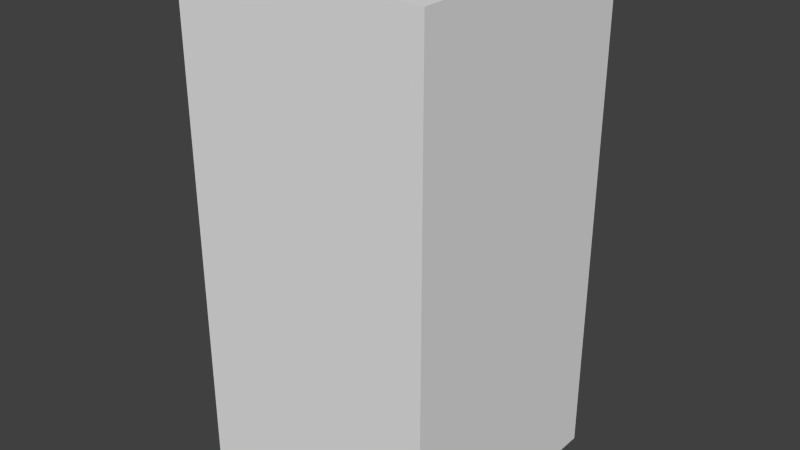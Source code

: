 # Source: brownTreeFour.blend  (saved by Blender 2.68.0; exported with 4.5.12 LTS)
import bpy
from mathutils import Matrix  # noqa: F401  (used for matrix-valued properties, if any)

bpy.ops.wm.read_factory_settings(use_empty=True)
scene = bpy.context.scene
scene.name = 'Scene'

# ---- collections
col_collection_1 = bpy.data.collections.new('Collection 1'); scene.collection.children.link(col_collection_1)

# ---- world
world_world = bpy.data.worlds.new('World'); scene.world = world_world
world_world.color = (0.05088, 0.05088, 0.05088)
world_world.use_sun_shadow = False
world_world.sun_shadow_jitter_overblur = 0.0
world_world.cycles.sampling_method = 'MANUAL'
world_world.cycles.sample_map_resolution = 256

# ---- meshes
me_browntreefour = bpy.data.meshes.new('brownTreeFour')
me_browntreefour.from_pydata([(-0.5, -0.5, -1.0), (-0.5, 0.5, -1.0), (0.5, 0.5, -1.0), (0.5, -0.5, -1.0), (-0.5, -0.5, 1.0), (-0.5, 0.5, 1.0), (0.5, 0.5, 1.0), (0.5, -0.5, 1.0)], [], [(4, 5, 1, 0), (5, 6, 2, 1), (6, 7, 3, 2), (7, 4, 0, 3), (0, 1, 2, 3), (7, 6, 5, 4)])
me_browntreefour.use_remesh_preserve_volume = False
me_browntreefour.use_remesh_preserve_attributes = False
me_browntreefour.use_mirror_vertex_groups = False
me_browntreefour.update()

# ---- objects
ob_browntreefour = bpy.data.objects.new('brownTreeFour', me_browntreefour)

# ---- transforms, parenting, visibility, modifiers, constraints
ob_browntreefour.location = (0.0, 0.0, 0.0)
ob_browntreefour.lineart.crease_threshold = 0.0

# ---- collection membership
col_collection_1.objects.link(ob_browntreefour)

# ---- scene / render settings (as saved in the file)
scene.frame_start = 1; scene.frame_end = 250; scene.frame_set(1)
scene.render.engine = 'BLENDER_EEVEE_NEXT'
scene.render.image_settings.color_mode = 'RGB'
scene.render.image_settings.compression = 90
scene.render.resolution_percentage = 50
scene.render.dither_intensity = 0.0
scene.cycles.use_denoising = False
scene.cycles.samples = 10
scene.cycles.sampling_pattern = 'TABULATED_SOBOL'
scene.cycles.light_sampling_threshold = 0.0
scene.cycles.use_adaptive_sampling = False
scene.cycles.use_light_tree = False
scene.cycles.blur_glossy = 0.0
scene.cycles.volume_bounces = 1
scene.cycles.pixel_filter_type = 'GAUSSIAN'
scene.cycles.sample_clamp_indirect = 0.0
scene.view_settings.view_transform = 'Standard'
bpy.context.view_layer.update()

# ---- added for rendering (the .blend has no active camera and no usable light): camera, sun
cam_auto = bpy.data.cameras.new('AutoCamera')
cam_auto.lens = 50.0
cam_auto.sensor_width = 36.0
cam_auto.clip_end = 1000.0
ob_auto_camera = bpy.data.objects.new('AutoCamera', cam_auto)
scene.collection.objects.link(ob_auto_camera)
ob_auto_camera.location = (2.26633, -2.71959, 1.81306)
ob_auto_camera.rotation_euler = (1.09748, -7.21219e-08, 0.694738)
scene.camera = ob_auto_camera
light_auto_sun = bpy.data.lights.new('AutoSun', 'SUN')
light_auto_sun.energy = 3.0
light_auto_sun.angle = 0.0523599
ob_auto_sun = bpy.data.objects.new('AutoSun', light_auto_sun)
scene.collection.objects.link(ob_auto_sun)
ob_auto_sun.rotation_euler = (0.872665, 0.174533, 0.523599)
bpy.context.view_layer.update()
